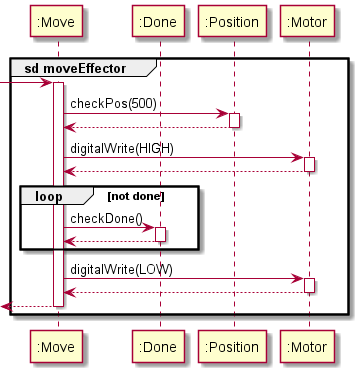

The diagram above was rendered by PlantUML. Its source (embedded in the PNG):
@startuml

autoactivate on

group sd moveEffector
participant ":Move" as Move
participant ":Done" as Done
participant ":Position" as Pos
participant ":Motor" as Motor

-> Move
Move -> Pos : checkPos(500)
Pos --> Move
Move -> Motor : digitalWrite(HIGH)
Motor --> Move
loop not done
    Move -> Done : checkDone()
    Done --> Move
end
Move -> Motor : digitalWrite(LOW)
Motor --> Move
[<-- Move
end
@enduml